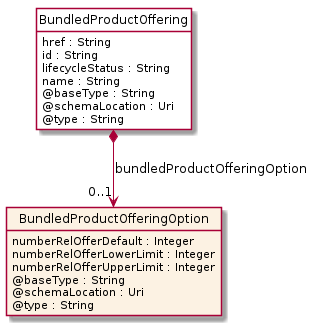

The diagram above was rendered by PlantUML. Its source (embedded in the PNG):
@startuml
hide circle
hide methods
hide stereotype
show <<Enumeration>> stereotype
skinparam class {
   BackgroundColor<<Enumeration>> #E6F5F7
   BackgroundColor<<Ref>> #FFFFE0
   BackgroundColor<<Pivot>> #FFFFFFF
   BackgroundColor<<SimpleType>> #E2F0DA
   BackgroundColor #FCF2E3
}

class BundledProductOffering <<Pivot>> {
    href : String
    id : String
    lifecycleStatus : String
    name : String
    @baseType : String
    @schemaLocation : Uri
    @type : String
}

class BundledProductOfferingOption  {
    numberRelOfferDefault : Integer
    numberRelOfferLowerLimit : Integer
    numberRelOfferUpperLimit : Integer
    @baseType : String
    @schemaLocation : Uri
    @type : String
}

BundledProductOffering *-->  "0..1" BundledProductOfferingOption : bundledProductOfferingOption

@enduml